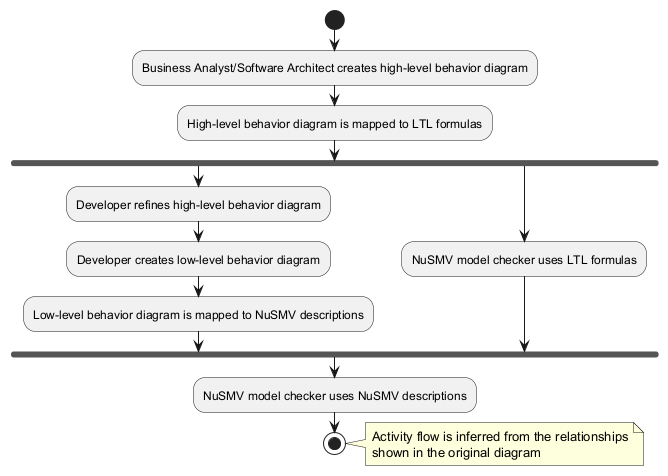

The diagram above was rendered by PlantUML. Its source (embedded in the PNG):
@startuml
start
:Business Analyst/Software Architect creates high-level behavior diagram;
:High-level behavior diagram is mapped to LTL formulas;
fork
  :Developer refines high-level behavior diagram;
  :Developer creates low-level behavior diagram;
  :Low-level behavior diagram is mapped to NuSMV descriptions;
fork again
  :NuSMV model checker uses LTL formulas;
end fork
:NuSMV model checker uses NuSMV descriptions;
stop

note right
  Activity flow is inferred from the relationships
  shown in the original diagram
end note
@enduml